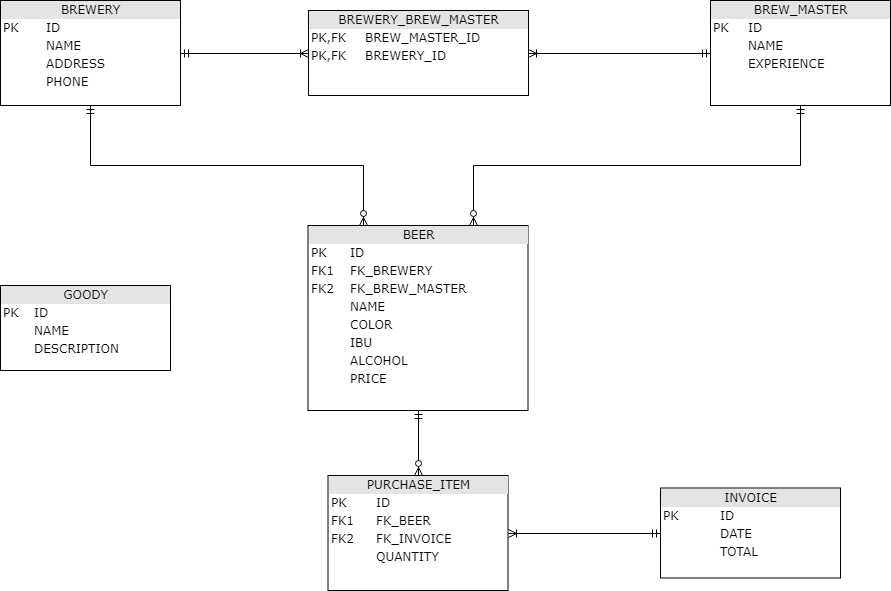

The diagram above was exported from draw.io. Its source (the exported page's mxGraphModel, read from the mxfile embedded in the PNG):
<mxGraphModel dx="1394" dy="764" grid="1" gridSize="10" guides="1" tooltips="1" connect="1" arrows="1" fold="1" page="1" pageScale="1" pageWidth="1100" pageHeight="850" background="#ffffff" math="0" shadow="0">
  <root>
    <mxCell id="0" />
    <mxCell id="1" parent="0" />
    <mxCell id="wD4BAAyJed-D_Pi_ifrH-2" style="edgeStyle=orthogonalEdgeStyle;rounded=0;orthogonalLoop=1;jettySize=auto;html=1;exitX=0.5;exitY=1;exitDx=0;exitDy=0;entryX=0.25;entryY=0;entryDx=0;entryDy=0;startArrow=ERmandOne;startFill=0;endArrow=ERzeroToMany;endFill=1;" edge="1" parent="1" source="2ed32ef02a7f4228-1" target="2ed32ef02a7f4228-10">
      <mxGeometry relative="1" as="geometry" />
    </mxCell>
    <mxCell id="wD4BAAyJed-D_Pi_ifrH-7" style="edgeStyle=orthogonalEdgeStyle;rounded=0;orthogonalLoop=1;jettySize=auto;html=1;exitX=1;exitY=0.5;exitDx=0;exitDy=0;entryX=0;entryY=0.5;entryDx=0;entryDy=0;startArrow=ERmandOne;startFill=0;endArrow=ERoneToMany;endFill=0;" edge="1" parent="1" source="2ed32ef02a7f4228-1" target="wD4BAAyJed-D_Pi_ifrH-5">
      <mxGeometry relative="1" as="geometry" />
    </mxCell>
    <mxCell id="2ed32ef02a7f4228-1" value="&lt;div style=&quot;text-align: center ; box-sizing: border-box ; width: 100% ; background: rgb(228 , 228 , 228) ; padding: 2px&quot;&gt;BREWERY&lt;/div&gt;&lt;table style=&quot;width: 100% ; font-size: 1em&quot; cellpadding=&quot;2&quot; cellspacing=&quot;0&quot;&gt;&lt;tbody&gt;&lt;tr&gt;&lt;td&gt;PK&lt;/td&gt;&lt;td&gt;ID&lt;/td&gt;&lt;/tr&gt;&lt;tr&gt;&lt;td&gt;&lt;br&gt;&lt;/td&gt;&lt;td&gt;NAME&lt;/td&gt;&lt;/tr&gt;&lt;tr&gt;&lt;td&gt;&lt;br&gt;&lt;/td&gt;&lt;td&gt;ADDRESS&lt;/td&gt;&lt;/tr&gt;&lt;tr&gt;&lt;td&gt;&lt;br&gt;&lt;/td&gt;&lt;td&gt;PHONE&lt;/td&gt;&lt;/tr&gt;&lt;/tbody&gt;&lt;/table&gt;" style="verticalAlign=top;align=left;overflow=fill;html=1;rounded=0;shadow=0;comic=0;labelBackgroundColor=none;strokeColor=#000000;strokeWidth=1;fillColor=#ffffff;fontFamily=Verdana;fontSize=12;fontColor=#000000;" parent="1" vertex="1">
      <mxGeometry x="110" y="145" width="180" height="105" as="geometry" />
    </mxCell>
    <mxCell id="2ed32ef02a7f4228-2" value="&lt;div style=&quot;text-align: center ; box-sizing: border-box ; width: 100% ; background: rgb(228 , 228 , 228) ; padding: 2px&quot;&gt;GOODY&lt;/div&gt;&lt;table style=&quot;width: 100% ; font-size: 1em&quot; cellpadding=&quot;2&quot; cellspacing=&quot;0&quot;&gt;&lt;tbody&gt;&lt;tr&gt;&lt;td&gt;PK&lt;/td&gt;&lt;td&gt;ID&lt;/td&gt;&lt;/tr&gt;&lt;tr&gt;&lt;td&gt;&lt;br&gt;&lt;/td&gt;&lt;td&gt;NAME&lt;/td&gt;&lt;/tr&gt;&lt;tr&gt;&lt;td&gt;&lt;br&gt;&lt;/td&gt;&lt;td&gt;DESCRIPTION&lt;/td&gt;&lt;/tr&gt;&lt;/tbody&gt;&lt;/table&gt;" style="verticalAlign=top;align=left;overflow=fill;html=1;rounded=0;shadow=0;comic=0;labelBackgroundColor=none;strokeColor=#000000;strokeWidth=1;fillColor=#ffffff;fontFamily=Verdana;fontSize=12;fontColor=#000000;" parent="1" vertex="1">
      <mxGeometry x="110" y="430" width="170" height="85" as="geometry" />
    </mxCell>
    <mxCell id="2ed32ef02a7f4228-6" value="&lt;div style=&quot;text-align: center ; box-sizing: border-box ; width: 100% ; background: rgb(228 , 228 , 228) ; padding: 2px&quot;&gt;PURCHASE_ITEM&lt;/div&gt;&lt;table style=&quot;width: 100% ; font-size: 1em&quot; cellpadding=&quot;2&quot; cellspacing=&quot;0&quot;&gt;&lt;tbody&gt;&lt;tr&gt;&lt;td&gt;PK&lt;/td&gt;&lt;td&gt;ID&lt;/td&gt;&lt;/tr&gt;&lt;tr&gt;&lt;td&gt;FK1&lt;/td&gt;&lt;td&gt;FK_BEER&lt;/td&gt;&lt;/tr&gt;&lt;tr&gt;&lt;td&gt;FK2&lt;/td&gt;&lt;td&gt;FK_INVOICE&lt;/td&gt;&lt;/tr&gt;&lt;tr&gt;&lt;td&gt;&lt;br&gt;&lt;/td&gt;&lt;td&gt;QUANTITY&lt;br&gt;&lt;/td&gt;&lt;/tr&gt;&lt;/tbody&gt;&lt;/table&gt;" style="verticalAlign=top;align=left;overflow=fill;html=1;rounded=0;shadow=0;comic=0;labelBackgroundColor=none;strokeColor=#000000;strokeWidth=1;fillColor=#ffffff;fontFamily=Verdana;fontSize=12;fontColor=#000000;" parent="1" vertex="1">
      <mxGeometry x="437.5" y="620" width="180" height="115" as="geometry" />
    </mxCell>
    <mxCell id="wD4BAAyJed-D_Pi_ifrH-3" style="edgeStyle=orthogonalEdgeStyle;rounded=0;orthogonalLoop=1;jettySize=auto;html=1;exitX=0;exitY=0.5;exitDx=0;exitDy=0;entryX=1;entryY=0.5;entryDx=0;entryDy=0;startArrow=ERmandOne;startFill=0;endArrow=ERoneToMany;endFill=0;" edge="1" parent="1" source="2ed32ef02a7f4228-9" target="2ed32ef02a7f4228-6">
      <mxGeometry relative="1" as="geometry" />
    </mxCell>
    <mxCell id="2ed32ef02a7f4228-9" value="&lt;div style=&quot;text-align: center ; box-sizing: border-box ; width: 100% ; background: rgb(228 , 228 , 228) ; padding: 2px&quot;&gt;INVOICE&lt;/div&gt;&lt;table style=&quot;width: 100% ; font-size: 1em&quot; cellpadding=&quot;2&quot; cellspacing=&quot;0&quot;&gt;&lt;tbody&gt;&lt;tr&gt;&lt;td&gt;PK&lt;/td&gt;&lt;td&gt;ID&lt;/td&gt;&lt;/tr&gt;&lt;tr&gt;&lt;td&gt;&lt;br&gt;&lt;/td&gt;&lt;td&gt;DATE&lt;/td&gt;&lt;/tr&gt;&lt;tr&gt;&lt;td&gt;&lt;/td&gt;&lt;td&gt;TOTAL&lt;/td&gt;&lt;/tr&gt;&lt;/tbody&gt;&lt;/table&gt;" style="verticalAlign=top;align=left;overflow=fill;html=1;rounded=0;shadow=0;comic=0;labelBackgroundColor=none;strokeColor=#000000;strokeWidth=1;fillColor=#ffffff;fontFamily=Verdana;fontSize=12;fontColor=#000000;" parent="1" vertex="1">
      <mxGeometry x="770" y="632.5" width="180" height="90" as="geometry" />
    </mxCell>
    <mxCell id="wD4BAAyJed-D_Pi_ifrH-4" style="edgeStyle=orthogonalEdgeStyle;rounded=0;orthogonalLoop=1;jettySize=auto;html=1;exitX=0.5;exitY=1;exitDx=0;exitDy=0;entryX=0.5;entryY=0;entryDx=0;entryDy=0;startArrow=ERmandOne;startFill=0;endArrow=ERzeroToMany;endFill=1;" edge="1" parent="1" source="2ed32ef02a7f4228-10" target="2ed32ef02a7f4228-6">
      <mxGeometry relative="1" as="geometry" />
    </mxCell>
    <mxCell id="2ed32ef02a7f4228-10" value="&lt;div style=&quot;text-align: center ; box-sizing: border-box ; width: 100% ; background: rgb(228 , 228 , 228) ; padding: 2px&quot;&gt;BEER&lt;/div&gt;&lt;table style=&quot;width: 100% ; font-size: 1em&quot; cellpadding=&quot;2&quot; cellspacing=&quot;0&quot;&gt;&lt;tbody&gt;&lt;tr&gt;&lt;td&gt;PK&lt;/td&gt;&lt;td&gt;ID&lt;/td&gt;&lt;/tr&gt;&lt;tr&gt;&lt;td&gt;FK1&lt;/td&gt;&lt;td&gt;FK_BREWERY&lt;/td&gt;&lt;/tr&gt;&lt;tr&gt;&lt;td&gt;FK2&lt;/td&gt;&lt;td&gt;FK_BREW_MASTER&lt;/td&gt;&lt;/tr&gt;&lt;tr&gt;&lt;td&gt;&lt;br&gt;&lt;/td&gt;&lt;td&gt;NAME&lt;br&gt;&lt;/td&gt;&lt;/tr&gt;&lt;tr&gt;&lt;td&gt;&lt;br&gt;&lt;/td&gt;&lt;td&gt;COLOR&lt;br&gt;&lt;/td&gt;&lt;/tr&gt;&lt;tr&gt;&lt;td&gt;&lt;br&gt;&lt;/td&gt;&lt;td&gt;IBU&lt;br&gt;&lt;/td&gt;&lt;/tr&gt;&lt;tr&gt;&lt;td&gt;&lt;br&gt;&lt;/td&gt;&lt;td&gt;ALCOHOL&lt;/td&gt;&lt;/tr&gt;&lt;tr&gt;&lt;td&gt;&lt;br&gt;&lt;/td&gt;&lt;td&gt;PRICE&lt;/td&gt;&lt;/tr&gt;&lt;/tbody&gt;&lt;/table&gt;" style="verticalAlign=top;align=left;overflow=fill;html=1;rounded=0;shadow=0;comic=0;labelBackgroundColor=none;strokeColor=#000000;strokeWidth=1;fillColor=#ffffff;fontFamily=Verdana;fontSize=12;fontColor=#000000;" parent="1" vertex="1">
      <mxGeometry x="417.5" y="370" width="220" height="185" as="geometry" />
    </mxCell>
    <mxCell id="wD4BAAyJed-D_Pi_ifrH-1" style="edgeStyle=orthogonalEdgeStyle;rounded=0;orthogonalLoop=1;jettySize=auto;html=1;exitX=0.5;exitY=1;exitDx=0;exitDy=0;entryX=0.75;entryY=0;entryDx=0;entryDy=0;startArrow=ERmandOne;startFill=0;endArrow=ERzeroToMany;endFill=1;" edge="1" parent="1" source="2ed32ef02a7f4228-11" target="2ed32ef02a7f4228-10">
      <mxGeometry relative="1" as="geometry" />
    </mxCell>
    <mxCell id="wD4BAAyJed-D_Pi_ifrH-6" style="edgeStyle=orthogonalEdgeStyle;rounded=0;orthogonalLoop=1;jettySize=auto;html=1;exitX=0;exitY=0.5;exitDx=0;exitDy=0;entryX=1;entryY=0.5;entryDx=0;entryDy=0;startArrow=ERmandOne;startFill=0;endArrow=ERoneToMany;endFill=0;" edge="1" parent="1" source="2ed32ef02a7f4228-11" target="wD4BAAyJed-D_Pi_ifrH-5">
      <mxGeometry relative="1" as="geometry" />
    </mxCell>
    <mxCell id="2ed32ef02a7f4228-11" value="&lt;div style=&quot;text-align: center ; box-sizing: border-box ; width: 100% ; background: rgb(228 , 228 , 228) ; padding: 2px&quot;&gt;BREW_MASTER&lt;/div&gt;&lt;table style=&quot;width: 100% ; font-size: 1em&quot; cellpadding=&quot;2&quot; cellspacing=&quot;0&quot;&gt;&lt;tbody&gt;&lt;tr&gt;&lt;td&gt;PK&lt;/td&gt;&lt;td&gt;ID&lt;/td&gt;&lt;/tr&gt;&lt;tr&gt;&lt;td&gt;&lt;br&gt;&lt;/td&gt;&lt;td&gt;NAME&lt;/td&gt;&lt;/tr&gt;&lt;tr&gt;&lt;td&gt;&lt;/td&gt;&lt;td&gt;EXPERIENCE&lt;/td&gt;&lt;/tr&gt;&lt;/tbody&gt;&lt;/table&gt;" style="verticalAlign=top;align=left;overflow=fill;html=1;rounded=0;shadow=0;comic=0;labelBackgroundColor=none;strokeColor=#000000;strokeWidth=1;fillColor=#ffffff;fontFamily=Verdana;fontSize=12;fontColor=#000000;" parent="1" vertex="1">
      <mxGeometry x="820" y="145" width="180" height="105" as="geometry" />
    </mxCell>
    <mxCell id="wD4BAAyJed-D_Pi_ifrH-5" value="&lt;div style=&quot;text-align: center ; box-sizing: border-box ; width: 100% ; background: rgb(228 , 228 , 228) ; padding: 2px&quot;&gt;BREWERY_BREW_MASTER&lt;/div&gt;&lt;table style=&quot;width: 100% ; font-size: 1em&quot; cellpadding=&quot;2&quot; cellspacing=&quot;0&quot;&gt;&lt;tbody&gt;&lt;tr&gt;&lt;td&gt;PK,FK&lt;/td&gt;&lt;td&gt;BREW_MASTER_ID&lt;/td&gt;&lt;/tr&gt;&lt;tr&gt;&lt;td&gt;PK,FK&lt;/td&gt;&lt;td&gt;BREWERY_ID&lt;/td&gt;&lt;/tr&gt;&lt;/tbody&gt;&lt;/table&gt;" style="verticalAlign=top;align=left;overflow=fill;html=1;rounded=0;shadow=0;comic=0;labelBackgroundColor=none;strokeColor=#000000;strokeWidth=1;fillColor=#ffffff;fontFamily=Verdana;fontSize=12;fontColor=#000000;" vertex="1" parent="1">
      <mxGeometry x="418" y="155" width="220" height="85" as="geometry" />
    </mxCell>
  </root>
</mxGraphModel>